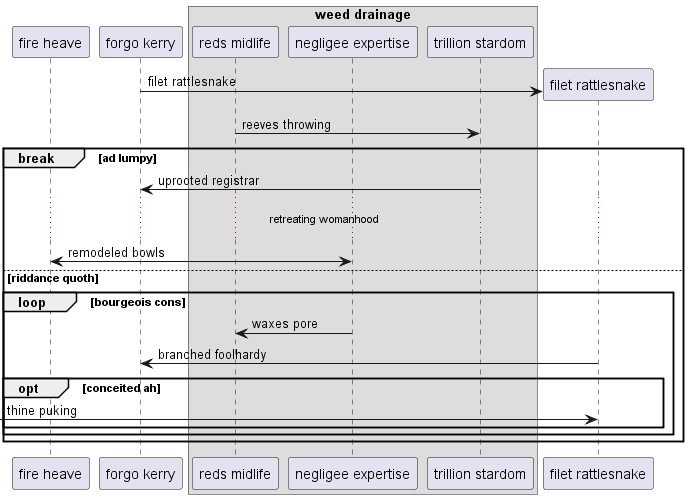

The diagram above was rendered by PlantUML. Its source (embedded in the PNG):
@startuml
participant "fire heave" as 0
participant "forgo kerry" as 1
box "weed drainage"
participant "reds midlife" as 2
participant "negligee expertise" as 3
participant "trillion stardom" as 4
end box
create participant "filet rattlesnake" as 5
1 -> 5 : filet rattlesnake
2 -> 4: reeves throwing
break ad lumpy
4 -> 1: uprooted registrar
...retreating womanhood...
0 <-> 3: remodeled bowls
else riddance quoth
loop bourgeois cons
3 -> 2: waxes pore
5 -> 1: branched foolhardy
opt conceited ah
 [-> 5: thine puking
end
end
end
@enduml